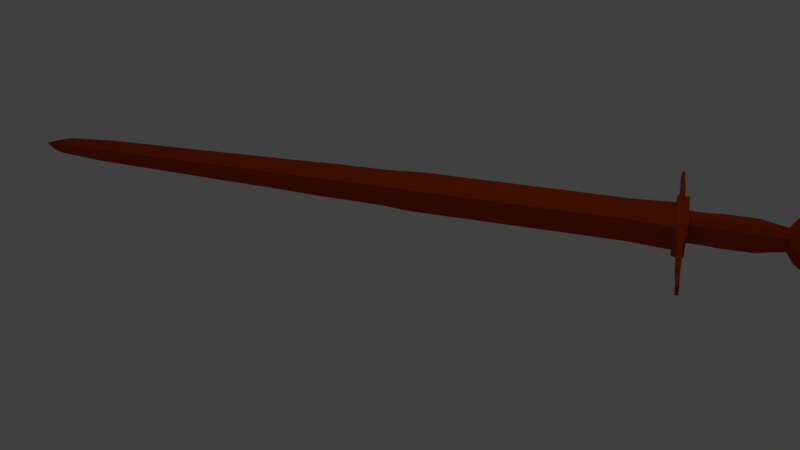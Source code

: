 # Source: Continue.blend  (saved by Blender 2.79.0; exported with 4.5.12 LTS)
import bpy
from mathutils import Matrix  # noqa: F401  (used for matrix-valued properties, if any)

bpy.ops.wm.read_factory_settings(use_empty=True)
scene = bpy.context.scene
scene.name = 'Scene'

# ---- collections
col_collection_1 = bpy.data.collections.new('Collection 1'); scene.collection.children.link(col_collection_1)

# ---- materials (node trees are filled in below, after node groups)
mat_material_001 = bpy.data.materials.new('Material.001')
mat_material_001.alpha_threshold = 0.0
mat_material_001.use_transparent_shadow = False
mat_material_001.preview_render_type = 'FLAT'
mat_material_001.diffuse_color = (0.4735, 0.05286, 0.004391, 1.0)
mat_material_001.roughness = 0.5
mat_material_002 = bpy.data.materials.new('Material.002')
mat_material_002.alpha_threshold = 0.0
mat_material_002.use_transparent_shadow = False
mat_material_002.roughness = 0.5
mat_material_003 = bpy.data.materials.new('Material.003')
mat_material_003.alpha_threshold = 0.0
mat_material_003.use_transparent_shadow = False
mat_material_003.roughness = 0.5

# ---- material node trees

# ---- world
world_world = bpy.data.worlds.new('World'); scene.world = world_world
world_world.color = (0.05088, 0.05088, 0.05088)
world_world.use_sun_shadow = False
world_world.sun_shadow_jitter_overblur = 0.0
world_world.cycles.sampling_method = 'MANUAL'

# ---- cameras
cam_camera = bpy.data.cameras.new('Camera')
cam_camera.clip_end = 100.0
cam_camera.lens = 35.0
cam_camera.sensor_width = 32.0
cam_camera.sensor_height = 18.0
cam_camera.ortho_scale = 7.314
cam_camera.dof.focus_distance = 0.0
cam_camera.dof.aperture_fstop = 128.0

# ---- lights
light_lamp = bpy.data.lights.new('Lamp', 'POINT')
light_lamp.transmission_factor = 0.0
light_lamp.cutoff_distance = 30.0
light_lamp.energy = 100.0
light_lamp.shadow_buffer_clip_start = 1.001
light_lamp.shadow_soft_size = 0.1
light_lamp.shadow_maximum_resolution = 0.006
light_lamp.use_absolute_resolution = True

# ---- meshes
me_cube_001 = bpy.data.meshes.new('Cube.001')
me_cube_001.from_pydata([(-1.0, -1.0, -1.0), (-1.0, -1.0, 1.0), (-1.0, 1.0, -1.0), (-1.0, 1.0, 1.0), (1.0, -1.0, -1.0), (1.0, -1.0, 1.0), (1.0, 1.0, -1.0), (1.0, 1.0, 1.0), (-1.0, 1.0, -1.0), (-1.0, 1.0, 1.0), (1.0, 1.0, -1.0), (1.0, 1.0, 1.0), (-1.0, 1.0, -1.0), (-1.0, 1.0, 1.0), (1.0, 1.0, -1.0), (1.0, 1.0, 1.0), (-1.201, 1.692, -1.0), (-1.201, 1.692, 1.0), (1.201, 1.697, -1.0), (1.201, 1.697, 1.0), (-1.201, 1.692, -1.0), (-1.201, 1.692, 1.0), (1.201, 1.697, -1.0), (1.201, 1.697, 1.0), (-1.0, -2.416, -1.0), (-1.0, -2.416, 1.0), (1.0, -2.416, -1.0), (1.0, -2.416, 1.0), (-0.9397, -2.777, -0.9397), (-0.9397, -2.777, 0.9397), (0.9397, -2.777, -0.9397), (0.9397, -2.777, 0.9397), (0.9178, -2.828, 0.9178), (0.9178, -2.828, -0.9178), (-0.9178, -2.828, 0.9178), (-0.9178, -2.828, -0.9178), (-0.9397, -2.777, -0.9397), (-0.9397, -2.777, 0.9397), (0.9397, -2.777, -0.9397), (0.9397, -2.777, 0.9397), (-0.9178, -2.944, -0.9178), (-0.9178, -2.944, 0.9178), (0.9178, -2.944, -0.9178), (0.9178, -2.944, 0.9178), (0.8956, -3.054, 0.8956), (0.8956, -3.054, -0.8956), (-0.8956, -3.054, 0.8956), (-0.8956, -3.054, -0.8956), (-0.8882, -3.301, -0.8882), (-0.8882, -3.301, 0.8882), (0.8882, -3.301, -0.8882), (0.8882, -3.301, 0.8882), (0.8805, -3.572, 0.8805), (0.8805, -3.572, -0.8805), (-0.8805, -3.572, 0.8805), (-0.8805, -3.572, -0.8805), (-0.8805, -3.928, -0.8805), (-0.8805, -3.928, 0.8805), (0.8805, -3.928, -0.8805), (0.8805, -3.928, 0.8805), (0.8646, -4.112, 0.8646), (0.8646, -4.112, -0.8646), (-0.8646, -4.112, 0.8646), (-0.8646, -4.112, -0.8646), (-0.8435, -4.314, -0.8435), (-0.8435, -4.314, 0.8435), (0.8435, -4.314, -0.8435), (0.8435, -4.314, 0.8435), (-0.8265, -4.514, -0.8265), (-0.8265, -4.514, 0.8265), (0.8265, -4.514, -0.8265), (0.8265, -4.514, 0.8265), (0.7547, -5.713, 0.7547), (0.7547, -5.713, -0.7547), (-0.7547, -5.713, 0.7547), (-0.7547, -5.713, -0.7547), (-0.7893, -5.034, -0.7893), (-0.7893, -5.034, 0.7893), (0.7893, -5.034, -0.7893), (0.7893, -5.034, 0.7893), (-0.7095, -6.419, -0.7095), (-0.7095, -6.419, 0.7095), (0.7095, -6.419, -0.7095), (0.7095, -6.419, 0.7095), (0.5999, -8.411, 0.5999), (0.5999, -8.411, -0.5999), (-0.5999, -8.411, 0.5999), (-0.5999, -8.411, -0.5999), (-0.3857, -9.379, -0.3857), (-0.3857, -9.379, 0.3857), (0.3857, -9.379, -0.3857), (0.3857, -9.379, 0.3857), (0.4389, -9.274, 0.4389), (0.4389, -9.274, -0.4389), (-0.4389, -9.274, 0.4389), (-0.4389, -9.274, -0.4389), (0.2078, -9.572, 0.2078), (0.2078, -9.572, -0.2078), (-0.2078, -9.572, 0.2078), (-0.2078, -9.572, -0.2078), (-0.01158, -9.728, -0.01158), (-0.01158, -9.728, 0.01158), (0.01158, -9.728, -0.01158), (0.01158, -9.728, 0.01158), (-0.01158, -9.728, -0.01158), (-0.01158, -9.728, 0.01158), (0.01158, -9.728, -0.01158), (0.01158, -9.728, 0.01158), (2.842e-14, 1.0, -1.268), (2.842e-14, 1.0, 1.268), (2.842e-14, -1.0, -1.268), (2.842e-14, -1.0, 1.268), (2.842e-14, 1.0, -1.268), (2.842e-14, 1.0, 1.268), (2.842e-14, 1.0, -1.268), (2.842e-14, 1.0, 1.268), (2.384e-07, 1.694, -1.268), (2.384e-07, 1.694, 1.268), (2.384e-07, 1.694, -1.268), (2.384e-07, 1.694, 1.268), (2.842e-14, -2.416, -1.268), (2.842e-14, -2.416, 1.268), (2.842e-14, -2.777, -1.191), (2.842e-14, -2.777, 1.191), (2.842e-14, -2.828, 1.164), (2.842e-14, -2.828, -1.164), (2.842e-14, -2.777, -1.191), (2.842e-14, -2.777, 1.191), (2.842e-14, -2.944, -1.164), (2.842e-14, -2.944, 1.164), (2.842e-14, -3.054, 1.136), (2.842e-14, -3.054, -1.136), (2.842e-14, -3.301, -1.126), (2.842e-14, -3.301, 1.126), (2.842e-14, -3.572, 1.116), (2.842e-14, -3.572, -1.116), (2.842e-14, -3.928, -1.116), (2.842e-14, -3.928, 1.116), (2.842e-14, -4.112, 1.096), (2.842e-14, -4.112, -1.096), (5.96e-08, -4.314, -1.069), (5.96e-08, -4.314, 1.069), (1.192e-07, -4.514, -1.048), (1.192e-07, -4.514, 1.048), (3.576e-07, -5.713, 0.9569), (3.576e-07, -5.713, -0.9569), (3.576e-07, -5.034, -1.001), (3.576e-07, -5.034, 1.001), (5.364e-07, -6.419, -0.8996), (5.364e-07, -6.419, 0.8996), (7.749e-07, -8.411, 0.7606), (7.749e-07, -8.411, -0.7606), (7.451e-07, -9.379, -0.489), (7.451e-07, -9.379, 0.489), (7.153e-07, -9.274, 0.5565), (7.153e-07, -9.274, -0.5565), (8.643e-07, -9.572, 0.2635), (8.643e-07, -9.572, -0.2635), (1.058e-06, -9.728, -0.01468), (1.058e-06, -9.728, 0.01468), (1.058e-06, -9.728, -0.01468), (1.058e-06, -9.728, 0.01468), (-0.6178, 2.357, 0.08803), (-0.621, 2.885, 0.08803), (-0.5273, 2.357, -0.6166), (-0.5305, 2.885, -0.6166), (-0.28, 2.358, -1.132), (-0.2832, 2.886, -1.132), (0.0578, 2.358, -1.321), (0.05459, 2.886, -1.321), (0.3956, 2.358, -1.132), (0.3924, 2.886, -1.132), (0.6429, 2.359, -0.6166), (0.6397, 2.887, -0.6166), (0.7334, 2.359, 0.08803), (0.7302, 2.887, 0.08803), (0.6429, 2.359, 0.7926), (0.6397, 2.887, 0.7926), (0.3956, 2.358, 1.308), (0.3924, 2.886, 1.308), (0.0578, 2.358, 1.497), (0.05459, 2.886, 1.497), (-0.28, 2.358, 1.308), (-0.2832, 2.886, 1.308), (-0.5273, 2.357, 0.7926), (-0.5305, 2.885, 0.7926), (-0.5049, 3.11, 0.08803), (-0.4301, 3.11, -0.4941), (-0.2258, 3.11, -0.9202), (0.05323, 3.111, -1.076), (0.3323, 3.111, -0.9202), (0.5366, 3.111, -0.4941), (0.6114, 3.111, 0.08803), (0.5366, 3.111, 0.6701), (0.3323, 3.111, 1.096), (0.05323, 3.111, 1.252), (-0.2258, 3.11, 1.096), (-0.4301, 3.11, 0.6701), (-0.4299, 3.294, 0.08803), (-0.3653, 3.294, -0.4147), (-0.1889, 3.295, -0.7827), (0.05211, 3.295, -0.9173), (0.2931, 3.295, -0.7827), (0.4695, 3.295, -0.4147), (0.5341, 3.295, 0.08803), (0.4695, 3.295, 0.5907), (0.2931, 3.295, 0.9587), (0.05211, 3.295, 1.093), (-0.1889, 3.295, 0.9587), (-0.3653, 3.294, 0.5907), (-0.4138, 3.313, 0.08803), (-0.3514, 3.313, -0.3977), (-0.1809, 3.313, -0.7533), (0.052, 3.314, -0.8835), (0.2849, 3.314, -0.7533), (0.4554, 3.314, -0.3977), (0.5178, 3.314, 0.08803), (0.4554, 3.314, 0.5738), (0.2849, 3.314, 0.9294), (0.052, 3.314, 1.06), (-0.1809, 3.313, 0.9294), (-0.3514, 3.313, 0.5738), (-0.5169, 3.338, 0.08803), (-0.4407, 3.338, -0.5051), (-0.2325, 3.338, -0.9393), (0.05185, 3.339, -1.098), (0.3362, 3.339, -0.9393), (0.5444, 3.339, -0.5051), (0.6206, 3.339, 0.08803), (0.5444, 3.339, 0.6812), (0.3362, 3.339, 1.115), (0.05185, 3.339, 1.274), (-0.2325, 3.338, 1.115), (-0.4407, 3.338, 0.6812), (-0.8277, 3.423, 0.08803), (-0.71, 3.424, -0.8287), (-0.3882, 3.424, -1.5), (0.05132, 3.424, -1.745), (0.4908, 3.425, -1.5), (0.8126, 3.425, -0.8287), (0.9304, 3.425, 0.08803), (0.8126, 3.425, 1.005), (0.4908, 3.425, 1.676), (0.05132, 3.424, 1.922), (-0.3882, 3.424, 1.676), (-0.71, 3.424, 1.005), (-0.9875, 3.51, 0.08803), (-0.8484, 3.51, -0.9948), (-0.4683, 3.51, -1.787), (0.0508, 3.511, -2.078), (0.5699, 3.511, -1.787), (0.95, 3.512, -0.9948), (1.089, 3.512, 0.08803), (0.95, 3.512, 1.171), (0.5699, 3.511, 1.963), (0.0508, 3.511, 2.254), (-0.4683, 3.51, 1.963), (-0.8484, 3.51, 1.171), (-1.126, 3.613, 0.08803), (-0.9688, 3.613, -1.139), (-0.5381, 3.614, -2.037), (0.05017, 3.614, -2.366), (0.6385, 3.615, -2.037), (1.069, 3.615, -1.139), (1.227, 3.615, 0.08803), (1.069, 3.615, 1.315), (0.6385, 3.615, 2.213), (0.05017, 3.614, 2.542), (-0.5381, 3.614, 2.213), (-0.9688, 3.613, 1.315), (-1.218, 3.701, 0.08803), (-1.048, 3.701, -1.234), (-0.584, 3.701, -2.201), (0.04964, 3.702, -2.555), (0.6832, 3.702, -2.201), (1.147, 3.703, -1.234), (1.317, 3.703, 0.08803), (1.147, 3.703, 1.41), (0.6832, 3.702, 2.377), (0.04964, 3.702, 2.731), (-0.584, 3.701, 2.377), (-1.048, 3.701, 1.41), (-1.239, 3.784, 0.08803), (-1.066, 3.785, -1.255), (-0.595, 3.785, -2.239), (0.04913, 3.786, -2.599), (0.6932, 3.786, -2.239), (1.165, 3.787, -1.255), (1.337, 3.787, 0.08803), (1.165, 3.787, 1.431), (0.6932, 3.786, 2.415), (0.04913, 3.786, 2.775), (-0.595, 3.785, 2.415), (-1.066, 3.785, 1.431), (-1.24, 3.875, 0.08803), (-1.067, 3.875, -1.255), (-0.5955, 3.875, -2.239), (0.04858, 3.876, -2.599), (0.6927, 3.877, -2.239), (1.164, 3.877, -1.255), (1.337, 3.877, 0.08803), (1.164, 3.877, 1.431), (0.6927, 3.877, 2.415), (0.04858, 3.876, 2.775), (-0.5955, 3.875, 2.415), (-1.067, 3.875, 1.431), (-1.211, 3.932, 0.08803), (-1.042, 3.933, -1.225), (-0.5812, 3.933, -2.186), (0.04823, 3.934, -2.538), (0.6777, 3.934, -2.186), (1.138, 3.935, -1.225), (1.307, 3.935, 0.08803), (1.138, 3.935, 1.401), (0.6777, 3.934, 2.362), (0.04823, 3.934, 2.714), (-0.5812, 3.933, 2.362), (-1.042, 3.933, 1.401), (-1.13, 4.016, 0.08803), (-0.972, 4.016, -1.14), (-0.541, 4.017, -2.039), (0.04772, 4.017, -2.368), (0.6364, 4.018, -2.039), (1.067, 4.018, -1.14), (1.225, 4.018, 0.08803), (1.067, 4.018, 1.316), (0.6364, 4.018, 2.215), (0.04772, 4.017, 2.544), (-0.541, 4.017, 2.215), (-0.972, 4.016, 1.316), (-0.9476, 4.118, 0.08803), (-0.8143, 4.119, -0.9493), (-0.4502, 4.119, -1.709), (0.0471, 4.119, -1.987), (0.5444, 4.12, -1.709), (0.9085, 4.12, -0.9493), (1.042, 4.12, 0.08803), (0.9085, 4.12, 1.125), (0.5444, 4.12, 1.885), (0.0471, 4.119, 2.163), (-0.4502, 4.119, 1.885), (-0.8143, 4.119, 1.125), (-0.7156, 4.201, 0.08803), (-0.6134, 4.201, -0.7068), (-0.3345, 4.202, -1.289), (0.0466, 4.202, -1.502), (0.4277, 4.202, -1.289), (0.7066, 4.203, -0.7068), (0.8088, 4.203, 0.08803), (0.7066, 4.203, 0.8829), (0.4277, 4.202, 1.465), (0.0466, 4.202, 1.678), (-0.3345, 4.202, 1.465), (-0.6134, 4.201, 0.8829), (-0.4069, 4.272, 0.08803), (-0.3462, 4.272, -0.3845), (-0.1804, 4.272, -0.7304), (0.04617, 4.273, -0.857), (0.2727, 4.273, -0.7304), (0.4385, 4.273, -0.3845), (0.4992, 4.273, 0.08803), (0.4385, 4.273, 0.5605), (0.2727, 4.273, 0.9064), (0.04617, 4.273, 1.033), (-0.1804, 4.272, 0.9064), (-0.3462, 4.272, 0.5605), (0.02142, 4.287, 0.08803), (0.02472, 4.287, 0.06232), (0.03375, 4.287, 0.04349), (0.04608, 4.288, 0.0366), (0.05841, 4.288, 0.04349), (0.06743, 4.288, 0.06232), (0.07073, 4.288, 0.08803), (0.06743, 4.288, 0.1137), (0.05841, 4.288, 0.1326), (0.04608, 4.288, 0.1395), (0.03375, 4.287, 0.1326), (0.02472, 4.287, 0.1137), (-0.5823, 2.138, 0.08803), (-0.4963, 2.138, -0.5809), (-0.2616, 2.139, -1.071), (0.05914, 2.139, -1.25), (0.3798, 2.139, -1.071), (0.6146, 2.139, -0.5809), (0.7005, 2.14, 0.08803), (0.6146, 2.139, 0.757), (0.3798, 2.139, 1.247), (0.05914, 2.139, 1.426), (-0.2616, 2.139, 1.247), (-0.4963, 2.138, 0.757), (-0.5759, 1.962, 0.08803), (-0.4907, 1.962, -0.5754), (-0.2578, 1.963, -1.061), (0.0602, 1.963, -1.239), (0.3783, 1.963, -1.061), (0.6111, 1.963, -0.5754), (0.6963, 1.964, 0.08803), (0.6111, 1.963, 0.7514), (0.3783, 1.963, 1.237), (0.06021, 1.963, 1.415), (-0.2578, 1.963, 1.237), (-0.4907, 1.962, 0.7514), (-0.5754, 1.874, 0.08803), (-0.4901, 1.874, -0.5754), (-0.2573, 1.874, -1.061), (0.06074, 1.875, -1.239), (0.3788, 1.875, -1.061), (0.6116, 1.875, -0.5754), (0.6968, 1.875, 0.08803), (0.6116, 1.875, 0.7514), (0.3788, 1.875, 1.237), (0.06074, 1.875, 1.415), (-0.2573, 1.874, 1.237), (-0.4901, 1.874, 0.7514), (0.2757, 1.691, -1.435), (0.2757, 1.691, 1.606), (-0.2071, 1.689, -1.435), (-0.2071, 1.689, 1.606), (0.2706, 1.879, -1.435), (0.2706, 1.879, 1.606), (-0.2122, 1.877, -1.435), (-0.2122, 1.877, 1.606), (-1.227, 1.684, -1.435), (-1.227, 1.684, 1.606), (-1.232, 1.873, -1.435), (-1.232, 1.873, 1.606), (-1.457, 1.702, -1.128), (-1.457, 1.702, 1.3), (-1.461, 1.853, -1.128), (-1.461, 1.853, 1.3), (-1.81, 1.718, -0.8491), (-1.81, 1.718, 1.021), (-1.813, 1.834, -0.8491), (-1.813, 1.834, 1.021), (-2.141, 1.734, -0.5644), (-2.141, 1.734, 0.7363), (-2.143, 1.815, -0.5644), (-2.143, 1.815, 0.7363), (-2.704, 1.732, -0.5644), (-2.704, 1.732, 0.7363), (-2.706, 1.813, -0.5644), (-2.706, 1.813, 0.7363), (-3.152, 1.73, -0.5644), (-3.152, 1.73, 0.7363), (-3.154, 1.811, -0.5644), (-3.154, 1.811, 0.7363), (1.272, 1.695, -1.435), (1.272, 1.695, 1.606), (1.267, 1.883, -1.435), (1.267, 1.883, 1.606), (1.478, 1.707, -1.254), (1.478, 1.707, 1.426), (1.474, 1.873, -1.254), (1.474, 1.873, 1.426), (1.933, 1.735, -0.8243), (1.933, 1.735, 0.9962), (1.93, 1.848, -0.8243), (1.93, 1.848, 0.9962), (2.241, 1.759, -0.4679), (2.241, 1.759, 0.6398), (2.239, 1.827, -0.4679), (2.239, 1.827, 0.6398), (2.795, 1.761, -0.4679), (2.795, 1.761, 0.6398), (2.793, 1.83, -0.4679), (2.793, 1.83, 0.6398), (3.312, 1.763, -0.4679), (3.312, 1.763, 0.6398), (3.31, 1.832, -0.4679), (3.31, 1.832, 0.6398), (4.396, 1.779, -0.2871), (4.396, 1.779, 0.459), (4.395, 1.825, -0.2871), (4.395, 1.825, 0.459), (5.246, 1.782, -0.2871), (5.246, 1.782, 0.459), (5.245, 1.829, -0.2871), (5.245, 1.829, 0.459), (-4.397, 1.738, -0.3613), (-4.397, 1.738, 0.5332), (-4.398, 1.793, -0.3613), (-4.398, 1.793, 0.5332), (-5.111, 1.735, -0.3613), (-5.111, 1.735, 0.5332), (-5.113, 1.79, -0.3613), (-5.113, 1.79, 0.5332), (0.6538, -7.433, -0.6538), (6.577e-07, -7.432, -0.8289), (-0.6547, -7.415, -0.6547), (-0.6548, -7.414, 0.6548), (6.578e-07, -7.433, 0.8288), (0.6521, -7.463, 0.6521), (-1.0, -1.0, 1.0), (-1.0, 1.0, 1.0), (-1.0, 1.0, 1.0), (-1.201, 1.692, 1.0), (-1.0, -2.416, 1.0), (-0.9397, -2.777, 0.9397), (-0.9178, -2.828, 0.9178), (-0.9397, -2.777, 0.9397), (-0.9178, -2.944, 0.9178), (-0.8956, -3.054, 0.8956), (-0.8882, -3.301, 0.8882), (-0.8805, -3.572, 0.8805), (-0.8805, -3.928, 0.8805)], [], [(0, 1, 3, 2), (7, 6, 10, 11), (6, 7, 5, 4), (16, 17, 21, 20), (108, 6, 4, 110), (109, 3, 1, 111), (11, 10, 14, 15), (108, 2, 8, 112), (109, 7, 11, 113), (2, 3, 9, 8), (115, 15, 19, 117), (112, 8, 12, 114), (113, 11, 15, 115), (8, 9, 13, 12), (117, 19, 23, 119), (12, 13, 17, 16), (15, 14, 18, 19), (114, 12, 16, 116), (118, 119, 23, 22), (110, 4, 26, 120), (19, 18, 22, 23), (1, 0, 24, 25), (116, 16, 20, 118), (4, 5, 27, 26), (111, 1, 25, 121), (26, 27, 31, 30), (121, 25, 29, 123), (25, 24, 28, 29), (120, 26, 30, 122), (29, 28, 36, 37), (122, 30, 38, 126), (30, 31, 39, 38), (123, 29, 37, 127), (38, 39, 32, 33), (127, 37, 34, 124), (37, 36, 35, 34), (126, 38, 33, 125), (124, 34, 41, 129), (33, 32, 43, 42), (125, 33, 42, 128), (34, 35, 40, 41), (42, 43, 44, 45), (129, 41, 46, 130), (41, 40, 47, 46), (128, 42, 45, 131), (130, 46, 49, 133), (45, 44, 51, 50), (131, 45, 50, 132), (46, 47, 48, 49), (50, 51, 52, 53), (133, 49, 54, 134), (49, 48, 55, 54), (132, 50, 53, 135), (53, 52, 59, 58), (135, 53, 58, 136), (54, 55, 56, 57), (134, 54, 57, 137), (57, 56, 63, 62), (136, 58, 61, 139), (58, 59, 60, 61), (137, 57, 62, 138), (139, 61, 66, 140), (62, 63, 64, 65), (138, 62, 65, 141), (61, 60, 67, 66), (65, 64, 68, 69), (140, 66, 70, 142), (66, 67, 71, 70), (141, 65, 69, 143), (160, 161, 105, 104), (70, 71, 79, 78), (143, 69, 77, 147), (69, 68, 76, 77), (142, 70, 78, 146), (77, 76, 75, 74), (146, 78, 73, 145), (78, 79, 72, 73), (147, 77, 74, 144), (73, 72, 83, 82), (145, 73, 82, 148), (74, 75, 80, 81), (144, 74, 81, 149), (82, 83, 491, 486), (149, 81, 489, 490), (81, 80, 488, 489), (148, 82, 486, 487), (151, 85, 93, 155), (86, 87, 95, 94), (150, 86, 94, 154), (85, 84, 92, 93), (155, 93, 90, 152), (94, 95, 88, 89), (154, 94, 89, 153), (93, 92, 91, 90), (153, 89, 98, 156), (89, 88, 99, 98), (152, 90, 97, 157), (90, 91, 96, 97), (97, 96, 103, 102), (157, 97, 102, 158), (98, 99, 100, 101), (156, 98, 101, 159), (159, 101, 105, 161), (102, 103, 107, 106), (101, 100, 104, 105), (158, 102, 106, 160), (100, 158, 160, 104), (103, 159, 161, 107), (96, 156, 159, 103), (99, 157, 158, 100), (88, 152, 157, 99), (91, 153, 156, 96), (92, 154, 153, 91), (95, 155, 152, 88), (84, 150, 154, 92), (87, 151, 155, 95), (80, 148, 487, 488), (83, 149, 490, 491), (72, 144, 149, 83), (75, 145, 148, 80), (79, 147, 144, 72), (76, 146, 145, 75), (68, 142, 146, 76), (71, 143, 147, 79), (106, 107, 161, 160), (67, 141, 143, 71), (64, 140, 142, 68), (60, 138, 141, 67), (63, 139, 140, 64), (59, 137, 138, 60), (56, 136, 139, 63), (52, 134, 137, 59), (55, 135, 136, 56), (48, 132, 135, 55), (51, 133, 134, 52), (47, 131, 132, 48), (44, 130, 133, 51), (40, 128, 131, 47), (43, 129, 130, 44), (35, 125, 128, 40), (32, 124, 129, 43), (36, 126, 125, 35), (39, 127, 124, 32), (31, 123, 127, 39), (28, 122, 126, 36), (24, 120, 122, 28), (27, 121, 123, 31), (5, 111, 121, 27), (18, 116, 118, 22), (0, 110, 120, 24), (20, 21, 119, 118), (14, 114, 116, 18), (17, 117, 119, 21), (9, 113, 115, 13), (10, 112, 114, 14), (13, 115, 117, 17), (3, 109, 113, 9), (6, 108, 112, 10), (7, 109, 111, 5), (2, 108, 110, 0), (162, 163, 165, 164), (164, 165, 167, 166), (166, 167, 169, 168), (168, 169, 171, 170), (170, 171, 173, 172), (172, 173, 175, 174), (174, 175, 177, 176), (176, 177, 179, 178), (178, 179, 181, 180), (180, 181, 183, 182), (175, 173, 191, 192), (182, 183, 185, 184), (184, 185, 163, 162), (178, 180, 387, 386), (195, 194, 206, 207), (173, 171, 190, 191), (171, 169, 189, 190), (163, 185, 197, 186), (165, 163, 186, 187), (169, 167, 188, 189), (185, 183, 196, 197), (167, 165, 187, 188), (183, 181, 195, 196), (181, 179, 194, 195), (179, 177, 193, 194), (177, 175, 192, 193), (200, 199, 211, 212), (192, 191, 203, 204), (189, 188, 200, 201), (196, 195, 207, 208), (193, 192, 204, 205), (190, 189, 201, 202), (197, 196, 208, 209), (187, 186, 198, 199), (194, 193, 205, 206), (191, 190, 202, 203), (186, 197, 209, 198), (188, 187, 199, 200), (210, 221, 233, 222), (207, 206, 218, 219), (204, 203, 215, 216), (201, 200, 212, 213), (208, 207, 219, 220), (205, 204, 216, 217), (202, 201, 213, 214), (209, 208, 220, 221), (199, 198, 210, 211), (206, 205, 217, 218), (203, 202, 214, 215), (198, 209, 221, 210), (227, 226, 238, 239), (212, 211, 223, 224), (219, 218, 230, 231), (216, 215, 227, 228), (213, 212, 224, 225), (220, 219, 231, 232), (217, 216, 228, 229), (214, 213, 225, 226), (221, 220, 232, 233), (211, 210, 222, 223), (218, 217, 229, 230), (215, 214, 226, 227), (237, 236, 248, 249), (222, 233, 245, 234), (224, 223, 235, 236), (231, 230, 242, 243), (228, 227, 239, 240), (225, 224, 236, 237), (232, 231, 243, 244), (229, 228, 240, 241), (226, 225, 237, 238), (233, 232, 244, 245), (223, 222, 234, 235), (230, 229, 241, 242), (252, 251, 263, 264), (244, 243, 255, 256), (241, 240, 252, 253), (238, 237, 249, 250), (245, 244, 256, 257), (235, 234, 246, 247), (242, 241, 253, 254), (239, 238, 250, 251), (234, 245, 257, 246), (236, 235, 247, 248), (243, 242, 254, 255), (240, 239, 251, 252), (264, 263, 275, 276), (249, 248, 260, 261), (256, 255, 267, 268), (253, 252, 264, 265), (250, 249, 261, 262), (257, 256, 268, 269), (247, 246, 258, 259), (254, 253, 265, 266), (251, 250, 262, 263), (246, 257, 269, 258), (248, 247, 259, 260), (255, 254, 266, 267), (279, 278, 290, 291), (261, 260, 272, 273), (268, 267, 279, 280), (265, 264, 276, 277), (262, 261, 273, 274), (269, 268, 280, 281), (259, 258, 270, 271), (266, 265, 277, 278), (263, 262, 274, 275), (258, 269, 281, 270), (260, 259, 271, 272), (267, 266, 278, 279), (284, 283, 295, 296), (276, 275, 287, 288), (273, 272, 284, 285), (280, 279, 291, 292), (277, 276, 288, 289), (274, 273, 285, 286), (281, 280, 292, 293), (271, 270, 282, 283), (278, 277, 289, 290), (275, 274, 286, 287), (270, 281, 293, 282), (272, 271, 283, 284), (294, 305, 317, 306), (291, 290, 302, 303), (288, 287, 299, 300), (285, 284, 296, 297), (292, 291, 303, 304), (289, 288, 300, 301), (286, 285, 297, 298), (293, 292, 304, 305), (283, 282, 294, 295), (290, 289, 301, 302), (287, 286, 298, 299), (282, 293, 305, 294), (311, 310, 322, 323), (296, 295, 307, 308), (303, 302, 314, 315), (300, 299, 311, 312), (297, 296, 308, 309), (304, 303, 315, 316), (301, 300, 312, 313), (298, 297, 309, 310), (305, 304, 316, 317), (295, 294, 306, 307), (302, 301, 313, 314), (299, 298, 310, 311), (323, 322, 334, 335), (306, 317, 329, 318), (308, 307, 319, 320), (315, 314, 326, 327), (312, 311, 323, 324), (309, 308, 320, 321), (316, 315, 327, 328), (313, 312, 324, 325), (310, 309, 321, 322), (317, 316, 328, 329), (307, 306, 318, 319), (314, 313, 325, 326), (338, 337, 349, 350), (318, 329, 341, 330), (320, 319, 331, 332), (327, 326, 338, 339), (324, 323, 335, 336), (321, 320, 332, 333), (328, 327, 339, 340), (325, 324, 336, 337), (322, 321, 333, 334), (329, 328, 340, 341), (319, 318, 330, 331), (326, 325, 337, 338), (343, 342, 354, 355), (335, 334, 346, 347), (330, 341, 353, 342), (332, 331, 343, 344), (339, 338, 350, 351), (336, 335, 347, 348), (333, 332, 344, 345), (340, 339, 351, 352), (337, 336, 348, 349), (334, 333, 345, 346), (341, 340, 352, 353), (331, 330, 342, 343), (365, 364, 376, 377), (350, 349, 361, 362), (347, 346, 358, 359), (342, 353, 365, 354), (344, 343, 355, 356), (351, 350, 362, 363), (348, 347, 359, 360), (345, 344, 356, 357), (352, 351, 363, 364), (349, 348, 360, 361), (346, 345, 357, 358), (353, 352, 364, 365), (367, 366, 377, 376, 375, 374, 373, 372, 371, 370, 369, 368), (355, 354, 366, 367), (362, 361, 373, 374), (359, 358, 370, 371), (354, 365, 377, 366), (356, 355, 367, 368), (363, 362, 374, 375), (360, 359, 371, 372), (357, 356, 368, 369), (364, 363, 375, 376), (361, 360, 372, 373), (358, 357, 369, 370), (381, 382, 394, 393), (176, 178, 386, 385), (174, 176, 385, 384), (172, 174, 384, 383), (170, 172, 383, 382), (168, 170, 382, 381), (184, 162, 378, 389), (162, 164, 379, 378), (166, 168, 381, 380), (182, 184, 389, 388), (164, 166, 380, 379), (180, 182, 388, 387), (396, 397, 409, 408), (388, 389, 401, 400), (378, 379, 391, 390), (385, 386, 398, 397), (382, 383, 395, 394), (389, 378, 390, 401), (379, 380, 392, 391), (386, 387, 399, 398), (383, 384, 396, 395), (380, 381, 393, 392), (387, 388, 400, 399), (384, 385, 397, 396), (402, 403, 404, 405, 406, 407, 408, 409, 410, 411, 412, 413), (393, 394, 406, 405), (400, 401, 413, 412), (390, 391, 403, 402), (397, 398, 410, 409), (394, 395, 407, 406), (401, 390, 402, 413), (391, 392, 404, 403), (398, 399, 411, 410), (395, 396, 408, 407), (392, 393, 405, 404), (399, 400, 412, 411), (414, 415, 417, 416), (417, 421, 425, 423), (420, 421, 419, 418), (418, 419, 449, 448), (416, 420, 418, 414), (421, 417, 415, 419), (423, 425, 429, 427), (416, 417, 423, 422), (421, 420, 424, 425), (420, 416, 422, 424), (426, 427, 431, 430), (422, 423, 427, 426), (425, 424, 428, 429), (424, 422, 426, 428), (433, 432, 436, 437), (429, 428, 432, 433), (428, 426, 430, 432), (427, 429, 433, 431), (435, 437, 441, 439), (432, 430, 434, 436), (431, 433, 437, 435), (430, 431, 435, 434), (441, 440, 444, 445), (434, 435, 439, 438), (437, 436, 440, 441), (436, 434, 438, 440), (444, 442, 478, 480), (440, 438, 442, 444), (439, 441, 445, 443), (438, 439, 443, 442), (446, 448, 452, 450), (415, 414, 446, 447), (414, 418, 448, 446), (419, 415, 447, 449), (453, 451, 455, 457), (447, 446, 450, 451), (449, 447, 451, 453), (448, 449, 453, 452), (454, 456, 460, 458), (452, 453, 457, 456), (450, 452, 456, 454), (451, 450, 454, 455), (458, 460, 464, 462), (455, 454, 458, 459), (457, 455, 459, 461), (456, 457, 461, 460), (465, 463, 467, 469), (459, 458, 462, 463), (461, 459, 463, 465), (460, 461, 465, 464), (466, 468, 472, 470), (464, 465, 469, 468), (462, 464, 468, 466), (463, 462, 466, 467), (471, 470, 474, 475), (467, 466, 470, 471), (469, 467, 471, 473), (468, 469, 473, 472), (476, 477, 475, 474), (473, 471, 475, 477), (472, 473, 477, 476), (470, 472, 476, 474), (479, 481, 485, 483), (443, 445, 481, 479), (442, 443, 479, 478), (445, 444, 480, 481), (482, 483, 485, 484), (478, 479, 483, 482), (481, 480, 484, 485), (480, 478, 482, 484), (487, 486, 85, 151), (486, 491, 84, 85), (488, 487, 151, 87), (490, 489, 86, 150), (491, 490, 150, 84), (489, 488, 87, 86), (37, 34, 498, 499), (13, 17, 495, 494), (25, 1, 492, 496), (57, 54, 503, 504), (46, 49, 502, 501), (49, 54, 503, 502), (34, 41, 500, 498), (41, 46, 501, 500), (25, 29, 497, 496), (1, 3, 493, 492)])
_uv = me_cube_001.uv_layers.new(name='UVMap')
_uv.uv.foreach_set('vector', [0.2355, 0.6853, 0.0001165, 0.6853, 0.0001165, 0.3322, 0.2355, 0.3322, 0.4322, 0.6799, 0.4412, 0.3264, 0.4451, 0.3241, 0.436, 0.6825, 0.8945, 0.257, 0.8945, 0.5092, 0.7267, 0.5077, 0.7302, 0.259, 0.0, 0.0, 1.0, 0.0, 1.0, 1.0, 0.0, 1.0, 0.893, 0.1283, 0.8945, 0.257, 0.7302, 0.259, 0.7286, 0.1328, 0.5262, 0.6272, 0.5262, 0.8432, 0.2482, 0.8429, 0.2489, 0.6269, 0.436, 0.6825, 0.4451, 0.3241, 0.4488, 0.3218, 0.4398, 0.6851, 0.2977, 0.2301, 0.1453, 0.3229, 0.1415, 0.3204, 0.2977, 0.2259, 0.2807, 0.7714, 0.4322, 0.6799, 0.436, 0.6825, 0.2807, 0.7756, 0.1453, 0.3229, 0.1379, 0.6757, 0.1341, 0.678, 0.1415, 0.3204, 0.6964, 0.4122, 0.8396, 0.4117, 0.8668, 0.5566, 0.6966, 0.5563, 0.2977, 0.2259, 0.1415, 0.3204, 0.1376, 0.3178, 0.2977, 0.2216, 0.2807, 0.7756, 0.436, 0.6825, 0.4398, 0.6851, 0.2807, 0.7798, 0.1415, 0.3204, 0.1341, 0.678, 0.1304, 0.6803, 0.1376, 0.3178, 0.0, 0.0, 1.0, 0.0, 1.0, 1.0, 0.0, 1.0, 0.3205, 0.3322, 0.3205, 0.6853, 0.2358, 0.6853, 0.2358, 0.3322, 0.9404, 0.537, 0.9404, 0.2912, 0.9999, 0.2912, 0.9999, 0.537, 0.9176, 0.1687, 0.8948, 0.04615, 0.9452, 0.0001174, 0.9724, 0.1457, 0.0, 0.0, 1.0, 0.0, 1.0, 1.0, 0.0, 1.0, 0.7286, 0.1328, 0.7302, 0.259, 0.6186, 0.2605, 0.6152, 0.139, 0.0, 0.0, 1.0, 0.0, 1.0, 1.0, 0.0, 1.0, 0.0001165, 0.6853, 0.2355, 0.6853, 0.2355, 0.9352, 0.0001165, 0.9352, 0.0, 0.0, 1.0, 0.0, 1.0, 1.0, 0.0, 1.0, 0.7302, 0.259, 0.7267, 0.5077, 0.6064, 0.4999, 0.6186, 0.2605, 0.2489, 0.6269, 0.2482, 0.8429, 0.05138, 0.8395, 0.05544, 0.6272, 0.6186, 0.2605, 0.6064, 0.4999, 0.5771, 0.4891, 0.5887, 0.2606, 0.05544, 0.6272, 0.05138, 0.8395, 0.000134, 0.8281, 0.005028, 0.6269, 0.0001165, 0.9352, 0.2355, 0.9352, 0.2284, 0.9999, 0.007214, 0.9999, 0.6152, 0.139, 0.6186, 0.2605, 0.5887, 0.2606, 0.5856, 0.1416, 0.0, 0.0, 1.0, 0.0, 1.0, 1.0, 0.0, 1.0, 0.0, 0.0, 1.0, 0.0, 1.0, 1.0, 0.0, 1.0, 0.0, 0.0, 1.0, 0.0, 1.0, 1.0, 0.0, 1.0, 0.0, 0.0, 1.0, 0.0, 1.0, 1.0, 0.0, 1.0, 0.5768, 0.2474, 0.5649, 0.4958, 0.5606, 0.4927, 0.5718, 0.2482, 0.9999, 0.2057, 0.9941, 0.4115, 0.9861, 0.4077, 0.9918, 0.2057, 0.7685, 0.0001165, 0.7685, 0.3319, 0.762, 0.3281, 0.762, 0.003991, 0.5647, 0.1197, 0.5768, 0.2474, 0.5718, 0.2482, 0.5601, 0.1209, 0.9918, 0.2057, 0.9861, 0.4077, 0.9694, 0.4066, 0.9751, 0.2057, 0.5718, 0.2482, 0.5606, 0.4927, 0.5498, 0.4916, 0.5611, 0.2487, 0.5601, 0.1209, 0.5718, 0.2482, 0.5611, 0.2487, 0.5505, 0.1232, 0.762, 0.003991, 0.762, 0.3281, 0.7483, 0.3281, 0.7483, 0.003991, 0.5611, 0.2487, 0.5498, 0.4916, 0.5405, 0.4878, 0.5508, 0.2496, 0.9751, 0.2057, 0.9694, 0.4066, 0.9533, 0.4022, 0.9591, 0.2056, 0.7483, 0.003991, 0.7483, 0.3281, 0.7351, 0.3241, 0.7351, 0.007899, 0.5505, 0.1232, 0.5611, 0.2487, 0.5508, 0.2496, 0.5411, 0.1254, 0.9591, 0.2056, 0.9533, 0.4022, 0.9194, 0.3991, 0.9237, 0.2055, 0.5508, 0.2496, 0.5405, 0.4878, 0.5193, 0.4847, 0.5286, 0.251, 0.5411, 0.1254, 0.5508, 0.2496, 0.5286, 0.251, 0.5198, 0.1299, 0.7351, 0.007899, 0.7351, 0.3241, 0.706, 0.3228, 0.706, 0.00921, 0.5286, 0.251, 0.5193, 0.4847, 0.4963, 0.4815, 0.5047, 0.2523, 0.9237, 0.2055, 0.9194, 0.3991, 0.8819, 0.3962, 0.8854, 0.2053, 0.706, 0.00921, 0.706, 0.3228, 0.6742, 0.3215, 0.6742, 0.01057, 0.5198, 0.1299, 0.5286, 0.251, 0.5047, 0.2523, 0.4969, 0.1344, 0.5047, 0.2523, 0.4963, 0.4815, 0.4653, 0.4786, 0.4738, 0.2538, 0.4969, 0.1344, 0.5047, 0.2523, 0.4738, 0.2538, 0.467, 0.1398, 0.6742, 0.01057, 0.6742, 0.3215, 0.6322, 0.3215, 0.6322, 0.01057, 0.8854, 0.2053, 0.8819, 0.3962, 0.8321, 0.3942, 0.8358, 0.2051, 0.6322, 0.01057, 0.6322, 0.3215, 0.6105, 0.3187, 0.6105, 0.01337, 0.467, 0.1398, 0.4738, 0.2538, 0.4581, 0.2545, 0.4516, 0.1424, 0.4738, 0.2538, 0.4653, 0.4786, 0.4496, 0.4751, 0.4581, 0.2545, 0.8358, 0.2051, 0.8321, 0.3942, 0.8063, 0.3906, 0.8102, 0.2049, 0.4516, 0.1424, 0.4581, 0.2545, 0.4408, 0.2553, 0.4347, 0.1452, 0.6105, 0.01337, 0.6105, 0.3187, 0.5866, 0.3149, 0.5866, 0.0171, 0.8102, 0.2049, 0.8063, 0.3906, 0.7782, 0.3862, 0.782, 0.2047, 0.4581, 0.2545, 0.4496, 0.4751, 0.4326, 0.4708, 0.4408, 0.2553, 0.5866, 0.0171, 0.5866, 0.3149, 0.563, 0.3119, 0.563, 0.02011, 0.4347, 0.1452, 0.4408, 0.2553, 0.4237, 0.256, 0.418, 0.148, 0.4408, 0.2553, 0.4326, 0.4708, 0.4157, 0.4671, 0.4237, 0.256, 0.782, 0.2047, 0.7782, 0.3862, 0.7505, 0.3824, 0.7542, 0.2045, 0.08508, 0.1074, 0.08526, 0.1081, 0.085, 0.1081, 0.0849, 0.1076, 0.4237, 0.256, 0.4157, 0.4671, 0.372, 0.4585, 0.3793, 0.2577, 0.7542, 0.2045, 0.7505, 0.3824, 0.6785, 0.3737, 0.6817, 0.204, 0.563, 0.02011, 0.563, 0.3119, 0.5016, 0.3054, 0.5016, 0.02667, 0.418, 0.148, 0.4237, 0.256, 0.3793, 0.2577, 0.3744, 0.1546, 0.5016, 0.02667, 0.5016, 0.3054, 0.4216, 0.2993, 0.4216, 0.03278, 0.3744, 0.1546, 0.3793, 0.2577, 0.3222, 0.2594, 0.3178, 0.1624, 0.3793, 0.2577, 0.372, 0.4585, 0.3149, 0.4493, 0.3222, 0.2594, 0.6817, 0.204, 0.6785, 0.3737, 0.5848, 0.365, 0.5874, 0.2033, 0.3222, 0.2594, 0.3149, 0.4493, 0.2559, 0.4383, 0.2634, 0.2606, 0.3178, 0.1624, 0.3222, 0.2594, 0.2634, 0.2606, 0.2597, 0.1702, 0.4216, 0.03278, 0.4216, 0.2993, 0.3383, 0.2913, 0.3383, 0.04075, 0.5874, 0.2033, 0.5848, 0.365, 0.4871, 0.3547, 0.4896, 0.2026, 0.2634, 0.2606, 0.2559, 0.4383, 0.1687, 0.421, 0.1817, 0.2617, 0.4896, 0.2026, 0.4871, 0.3547, 0.3498, 0.3417, 0.3495, 0.202, 0.3383, 0.04075, 0.3383, 0.2913, 0.2208, 0.2816, 0.221, 0.05042, 0.2597, 0.1702, 0.2634, 0.2606, 0.1817, 0.2617, 0.1779, 0.1814, 0.1039, 0.1959, 0.1098, 0.262, 0.05307, 0.2615, 0.04531, 0.2199, 0.1035, 0.06011, 0.1035, 0.2719, 0.0001165, 0.2435, 0.0001165, 0.08853, 0.2162, 0.2011, 0.2127, 0.328, 0.09137, 0.2937, 0.09862, 0.2012, 0.1098, 0.262, 0.09003, 0.3968, 0.02585, 0.3438, 0.05307, 0.2615, 0.04531, 0.2199, 0.05307, 0.2615, 0.04472, 0.2611, 0.03744, 0.2249, 0.1004, 0.2308, 0.004808, 0.3478, 0.0001328, 0.3215, 0.08409, 0.2186, 0.09862, 0.2012, 0.09137, 0.2937, 0.07457, 0.2825, 0.08193, 0.2012, 0.05307, 0.2615, 0.02585, 0.3438, 0.01976, 0.3324, 0.04472, 0.2611, 0.08193, 0.2012, 0.07457, 0.2825, 0.03611, 0.2459, 0.04203, 0.2012, 0.3208, 0.4684, 0.3208, 0.3322, 0.3516, 0.3636, 0.3516, 0.4369, 0.03744, 0.2249, 0.04472, 0.2611, 0.02463, 0.2607, 0.01932, 0.2397, 0.04472, 0.2611, 0.01976, 0.3324, 0.008808, 0.2995, 0.02463, 0.2607, 0.02463, 0.2607, 0.008808, 0.2995, 0.0001174, 0.2629, 0.001123, 0.2605, 0.01932, 0.2397, 0.02463, 0.2607, 0.001123, 0.2605, 0.0007871, 0.2592, 0.3516, 0.4369, 0.3516, 0.3636, 0.3811, 0.3982, 0.3811, 0.4023, 0.04203, 0.2012, 0.03611, 0.2459, 0.000134, 0.2037, 0.0005077, 0.2012, 0.08526, 0.1081, 0.085, 0.1081, 0.085, 0.1081, 0.08526, 0.1081, 0.08534, 0.1074, 0.08545, 0.1079, 0.08544, 0.1079, 0.08534, 0.1074, 0.085, 0.1081, 0.08489, 0.1076, 0.0849, 0.1076, 0.085, 0.1081, 0.08508, 0.1074, 0.08534, 0.1074, 0.08534, 0.1074, 0.08508, 0.1074, 0.08489, 0.1076, 0.08508, 0.1074, 0.08508, 0.1074, 0.0849, 0.1076, 0.08545, 0.1079, 0.08526, 0.1081, 0.08526, 0.1081, 0.08544, 0.1079, 0.03611, 0.1565, 0.04203, 0.2012, 0.0005077, 0.2012, 0.0001342, 0.1987, 0.008074, 0.2209, 0.01932, 0.2397, 0.0007871, 0.2592, 0.0001174, 0.2583, 0.02195, 0.1868, 0.03744, 0.2249, 0.01932, 0.2397, 0.008074, 0.2209, 0.07456, 0.1199, 0.08193, 0.2012, 0.04203, 0.2012, 0.03611, 0.1565, 0.09136, 0.1087, 0.09862, 0.2012, 0.08193, 0.2012, 0.07456, 0.1199, 0.02906, 0.1754, 0.04531, 0.2199, 0.03744, 0.2249, 0.02195, 0.1868, 0.2126, 0.07454, 0.2162, 0.2011, 0.09862, 0.2012, 0.09136, 0.1087, 0.09237, 0.1272, 0.1039, 0.1959, 0.04531, 0.2199, 0.02906, 0.1754, 0.2526, 0.08038, 0.2597, 0.1702, 0.1779, 0.1814, 0.1714, 0.1007, 0.4881, 0.05036, 0.4896, 0.2026, 0.3495, 0.202, 0.3437, 0.06206, 0.5859, 0.04156, 0.5874, 0.2033, 0.4896, 0.2026, 0.4881, 0.05036, 0.3105, 0.06634, 0.3178, 0.1624, 0.2597, 0.1702, 0.2526, 0.08038, 0.6797, 0.0343, 0.6817, 0.204, 0.5874, 0.2033, 0.5859, 0.04156, 0.3661, 0.05358, 0.3744, 0.1546, 0.3178, 0.1624, 0.3105, 0.06634, 0.4085, 0.04225, 0.418, 0.148, 0.3744, 0.1546, 0.3661, 0.05358, 0.7517, 0.02673, 0.7542, 0.2045, 0.6817, 0.204, 0.6797, 0.0343, 0.08534, 0.1074, 0.08544, 0.1079, 0.08526, 0.1081, 0.08508, 0.1074, 0.7794, 0.02335, 0.782, 0.2047, 0.7542, 0.2045, 0.7517, 0.02673, 0.4248, 0.03745, 0.4347, 0.1452, 0.418, 0.148, 0.4085, 0.04225, 0.8075, 0.01933, 0.8102, 0.2049, 0.782, 0.2047, 0.7794, 0.02335, 0.4413, 0.0322, 0.4516, 0.1424, 0.4347, 0.1452, 0.4248, 0.03745, 0.8333, 0.01621, 0.8358, 0.2051, 0.8102, 0.2049, 0.8075, 0.01933, 0.4565, 0.02768, 0.467, 0.1398, 0.4516, 0.1424, 0.4413, 0.0322, 0.8826, 0.01467, 0.8854, 0.2053, 0.8358, 0.2051, 0.8333, 0.01621, 0.4854, 0.0216, 0.4969, 0.1344, 0.467, 0.1398, 0.4565, 0.02768, 0.5073, 0.01588, 0.5198, 0.1299, 0.4969, 0.1344, 0.4854, 0.0216, 0.92, 0.01206, 0.9237, 0.2055, 0.8854, 0.2053, 0.8826, 0.01467, 0.5271, 0.0103, 0.5411, 0.1254, 0.5198, 0.1299, 0.5073, 0.01588, 0.954, 0.00922, 0.9591, 0.2056, 0.9237, 0.2055, 0.92, 0.01206, 0.5363, 0.005831, 0.5505, 0.1232, 0.5411, 0.1254, 0.5271, 0.0103, 0.97, 0.004926, 0.9751, 0.2057, 0.9591, 0.2056, 0.954, 0.00922, 0.5454, 0.003335, 0.5601, 0.1209, 0.5505, 0.1232, 0.5363, 0.005831, 0.9858, 0.00395, 0.9918, 0.2057, 0.9751, 0.2057, 0.97, 0.004926, 0.5499, 0.0001174, 0.5647, 0.1197, 0.5601, 0.1209, 0.5454, 0.003335, 0.9938, 0.000134, 0.9999, 0.2057, 0.9918, 0.2057, 0.9858, 0.00395, 0.0, 0.0, 1.0, 0.0, 1.0, 1.0, 0.0, 1.0, 0.0, 0.0, 1.0, 0.0, 1.0, 1.0, 0.0, 1.0, 0.6097, 0.01362, 0.6152, 0.139, 0.5856, 0.1416, 0.5794, 0.02219, 0.05277, 0.4143, 0.05544, 0.6272, 0.005028, 0.6269, 0.00133, 0.425, 0.2484, 0.4123, 0.2489, 0.6269, 0.05544, 0.6272, 0.05277, 0.4143, 0.0, 0.0, 1.0, 0.0, 1.0, 1.0, 0.0, 1.0, 0.7259, 0.005946, 0.7286, 0.1328, 0.6152, 0.139, 0.6097, 0.01362, 0.0, 0.0, 1.0, 0.0, 1.0, 1.0, 0.0, 1.0, 0.9404, 0.2912, 0.9176, 0.1687, 0.9724, 0.1457, 0.9999, 0.2912, 0.0, 0.0, 1.0, 0.0, 1.0, 1.0, 0.0, 1.0, 0.1341, 0.678, 0.2807, 0.7756, 0.2807, 0.7798, 0.1304, 0.6803, 0.4451, 0.3241, 0.2977, 0.2259, 0.2977, 0.2216, 0.4488, 0.3218, 0.5532, 0.4127, 0.6964, 0.4122, 0.6966, 0.5563, 0.5265, 0.5566, 0.1379, 0.6757, 0.2807, 0.7714, 0.2807, 0.7756, 0.1341, 0.678, 0.4412, 0.3264, 0.2977, 0.2301, 0.2977, 0.2259, 0.4451, 0.3241, 0.526, 0.4117, 0.5262, 0.6272, 0.2489, 0.6269, 0.2484, 0.4123, 0.891, 0.0001174, 0.893, 0.1283, 0.7286, 0.1328, 0.7259, 0.005946, 0.4722, 0.5994, 0.3849, 0.5514, 0.3947, 0.4281, 0.4778, 0.3967, 0.4778, 0.3967, 0.3947, 0.4281, 0.3723, 0.3428, 0.424, 0.2605, 0.424, 0.2605, 0.3723, 0.3428, 0.3452, 0.3071, 0.366, 0.211, 0.366, 0.211, 0.3452, 0.3071, 0.308, 0.3018, 0.3017, 0.191, 0.3017, 0.191, 0.308, 0.3018, 0.2501, 0.3427, 0.1991, 0.2391, 0.1991, 0.2391, 0.2501, 0.3427, 0.1999, 0.451, 0.1179, 0.4087, 0.1179, 0.4087, 0.1999, 0.451, 0.1945, 0.5816, 0.1161, 0.6122, 0.1161, 0.6122, 0.1945, 0.5816, 0.2208, 0.6669, 0.1695, 0.7433, 0.1695, 0.7433, 0.2208, 0.6669, 0.2509, 0.6985, 0.2254, 0.7902, 0.2254, 0.7902, 0.2509, 0.6985, 0.2864, 0.6979, 0.2899, 0.8094, 0.1999, 0.451, 0.2501, 0.3427, 0.2635, 0.387, 0.2302, 0.467, 0.2899, 0.8094, 0.2864, 0.6979, 0.3397, 0.6551, 0.3891, 0.759, 0.3891, 0.759, 0.3397, 0.6551, 0.3849, 0.5514, 0.4722, 0.5994, 0.1695, 0.7433, 0.2254, 0.7902, 0.2078, 0.8623, 0.132, 0.789, 0.2598, 0.6567, 0.2371, 0.6275, 0.2508, 0.603, 0.2662, 0.6279, 0.2501, 0.3427, 0.308, 0.3018, 0.3034, 0.3482, 0.2635, 0.387, 0.308, 0.3018, 0.3452, 0.3071, 0.3336, 0.3482, 0.3034, 0.3482, 0.3849, 0.5514, 0.3397, 0.6551, 0.3262, 0.6136, 0.3572, 0.5363, 0.3947, 0.4281, 0.3849, 0.5514, 0.3572, 0.5363, 0.3664, 0.447, 0.3452, 0.3071, 0.3723, 0.3428, 0.3548, 0.3798, 0.3336, 0.3482, 0.3397, 0.6551, 0.2864, 0.6979, 0.2891, 0.6534, 0.3262, 0.6136, 0.3723, 0.3428, 0.3947, 0.4281, 0.3664, 0.447, 0.3548, 0.3798, 0.2864, 0.6979, 0.2509, 0.6985, 0.2598, 0.6567, 0.2891, 0.6534, 0.2509, 0.6985, 0.2208, 0.6669, 0.2371, 0.6275, 0.2598, 0.6567, 0.2208, 0.6669, 0.1945, 0.5816, 0.2229, 0.5602, 0.2371, 0.6275, 0.1945, 0.5816, 0.1999, 0.451, 0.2302, 0.467, 0.2229, 0.5602, 0.3404, 0.4029, 0.3462, 0.4563, 0.3438, 0.4577, 0.3384, 0.4063, 0.2302, 0.467, 0.2635, 0.387, 0.275, 0.415, 0.2507, 0.4779, 0.3336, 0.3482, 0.3548, 0.3798, 0.3404, 0.4029, 0.3259, 0.3767, 0.2891, 0.6534, 0.2598, 0.6567, 0.2662, 0.6279, 0.2881, 0.6225, 0.2229, 0.5602, 0.2302, 0.467, 0.2507, 0.4779, 0.2434, 0.5494, 0.3034, 0.3482, 0.3336, 0.3482, 0.3259, 0.3767, 0.3034, 0.3802, 0.3262, 0.6136, 0.2891, 0.6534, 0.2881, 0.6225, 0.3147, 0.5873, 0.3664, 0.447, 0.3572, 0.5363, 0.3378, 0.5258, 0.3462, 0.4563, 0.2371, 0.6275, 0.2229, 0.5602, 0.2434, 0.5494, 0.2508, 0.603, 0.2635, 0.387, 0.3034, 0.3482, 0.3034, 0.3802, 0.275, 0.415, 0.3572, 0.5363, 0.3262, 0.6136, 0.3147, 0.5873, 0.3378, 0.5258, 0.3548, 0.3798, 0.3664, 0.447, 0.3462, 0.4563, 0.3404, 0.4029, 0.4326, 0.2366, 0.4677, 0.4765, 0.4424, 0.5159, 0.4118, 0.2642, 0.2662, 0.6279, 0.2508, 0.603, 0.2527, 0.5993, 0.2672, 0.6233, 0.2507, 0.4779, 0.275, 0.415, 0.2762, 0.4187, 0.2531, 0.4792, 0.3259, 0.3767, 0.3404, 0.4029, 0.3384, 0.4063, 0.3247, 0.3813, 0.2881, 0.6225, 0.2662, 0.6279, 0.2672, 0.6233, 0.288, 0.6181, 0.2434, 0.5494, 0.2507, 0.4779, 0.2531, 0.4792, 0.2459, 0.5476, 0.3034, 0.3802, 0.3259, 0.3767, 0.3247, 0.3813, 0.3032, 0.385, 0.3147, 0.5873, 0.2881, 0.6225, 0.288, 0.6181, 0.3134, 0.584, 0.3462, 0.4563, 0.3378, 0.5258, 0.3356, 0.5247, 0.3438, 0.4577, 0.2508, 0.603, 0.2434, 0.5494, 0.2459, 0.5476, 0.2527, 0.5993, 0.275, 0.415, 0.3034, 0.3802, 0.3032, 0.385, 0.2762, 0.4187, 0.3378, 0.5258, 0.3147, 0.5873, 0.3134, 0.584, 0.3356, 0.5247, 0.02497, 0.4873, 0.06132, 0.262, 0.1366, 0.3379, 0.09396, 0.4417, 0.2177, 6.838e-05, 0.3358, 0.07851, 0.3078, 0.1098, 0.1889, 0.09088, 0.3973, 0.9999, 0.2471, 0.9999, 0.2763, 0.9106, 0.3444, 0.8384, 0.03492, 0.7638, 6.838e-05, 0.5266, 0.02497, 0.4873, 0.05545, 0.7365, 0.06731, 0.004297, 0.2177, 6.838e-05, 0.1889, 0.09088, 0.1211, 0.1647, 0.4578, 0.7245, 0.3973, 0.9999, 0.3444, 0.8384, 0.4048, 0.7422, 0.1306, 0.9203, 0.03492, 0.7638, 0.05545, 0.7365, 0.1583, 0.8898, 0.008823, 0.2809, 0.06731, 0.004297, 0.1211, 0.1647, 0.06132, 0.262, 0.4677, 0.4765, 0.4578, 0.7245, 0.4048, 0.7422, 0.4424, 0.5159, 0.3358, 0.07851, 0.4326, 0.2366, 0.4118, 0.2642, 0.3078, 0.1098, 0.2471, 0.9999, 0.1306, 0.9203, 0.1583, 0.8898, 0.2763, 0.9106, 6.838e-05, 0.5266, 0.008823, 0.2809, 0.06132, 0.262, 0.02497, 0.4873, 0.1648, 0.2954, 0.1953, 0.2596, 0.1936, 0.2938, 0.173, 0.32, 0.4118, 0.2642, 0.4424, 0.5159, 0.3726, 0.561, 0.3627, 0.3293, 0.1889, 0.09088, 0.3078, 0.1098, 0.2598, 0.2207, 0.1953, 0.2596, 0.3444, 0.8384, 0.2763, 0.9106, 0.2706, 0.7424, 0.3012, 0.707, 0.05545, 0.7365, 0.02497, 0.4873, 0.09396, 0.4417, 0.104, 0.6722, 0.1211, 0.1647, 0.1889, 0.09088, 0.1953, 0.2596, 0.1648, 0.2954, 0.4048, 0.7422, 0.3444, 0.8384, 0.3012, 0.707, 0.3296, 0.6648, 0.1583, 0.8898, 0.05545, 0.7365, 0.104, 0.6722, 0.2062, 0.7805, 0.06132, 0.262, 0.1211, 0.1647, 0.1648, 0.2954, 0.1366, 0.3379, 0.4424, 0.5159, 0.4048, 0.7422, 0.3296, 0.6648, 0.3726, 0.561, 0.3078, 0.1098, 0.4118, 0.2642, 0.3627, 0.3293, 0.2598, 0.2207, 0.2763, 0.9106, 0.1583, 0.8898, 0.2062, 0.7805, 0.2706, 0.7424, 0.1238, 0.6459, 0.1175, 0.4335, 0.1341, 0.4289, 0.1398, 0.6248, 0.3296, 0.6648, 0.3012, 0.707, 0.2931, 0.6823, 0.3131, 0.6546, 0.2062, 0.7805, 0.104, 0.6722, 0.1238, 0.6459, 0.2192, 0.7402, 0.1366, 0.3379, 0.1648, 0.2954, 0.173, 0.32, 0.153, 0.3479, 0.3726, 0.561, 0.3296, 0.6648, 0.3131, 0.6546, 0.3488, 0.569, 0.2598, 0.2207, 0.3627, 0.3293, 0.3426, 0.3558, 0.2469, 0.2614, 0.2706, 0.7424, 0.2062, 0.7805, 0.2192, 0.7402, 0.2724, 0.7082, 0.09396, 0.4417, 0.1366, 0.3379, 0.153, 0.3479, 0.1175, 0.4335, 0.3627, 0.3293, 0.3726, 0.561, 0.3488, 0.569, 0.3426, 0.3558, 0.1953, 0.2596, 0.2598, 0.2207, 0.2469, 0.2614, 0.1936, 0.2938, 0.3012, 0.707, 0.2706, 0.7424, 0.2724, 0.7082, 0.2931, 0.6823, 0.104, 0.6722, 0.09396, 0.4417, 0.1175, 0.4335, 0.1238, 0.6459, 0.1398, 0.6248, 0.1341, 0.4289, 0.1435, 0.426, 0.1495, 0.6118, 0.173, 0.32, 0.1936, 0.2938, 0.1927, 0.3146, 0.1775, 0.3334, 0.3131, 0.6546, 0.2931, 0.6823, 0.2886, 0.6688, 0.3032, 0.6481, 0.2192, 0.7402, 0.1238, 0.6459, 0.1398, 0.6248, 0.2277, 0.7115, 0.153, 0.3479, 0.173, 0.32, 0.1775, 0.3334, 0.163, 0.3542, 0.3488, 0.569, 0.3131, 0.6546, 0.3032, 0.6481, 0.3322, 0.5734, 0.2469, 0.2614, 0.3426, 0.3558, 0.3266, 0.3771, 0.2384, 0.2904, 0.2724, 0.7082, 0.2192, 0.7402, 0.2277, 0.7115, 0.2734, 0.6874, 0.1175, 0.4335, 0.153, 0.3479, 0.163, 0.3542, 0.1341, 0.4289, 0.3426, 0.3558, 0.3488, 0.569, 0.3322, 0.5734, 0.3266, 0.3771, 0.1936, 0.2938, 0.2469, 0.2614, 0.2384, 0.2904, 0.1927, 0.3146, 0.2931, 0.6823, 0.2724, 0.7082, 0.2734, 0.6874, 0.2886, 0.6688, 0.2864, 0.6621, 0.274, 0.6764, 0.2737, 0.6719, 0.2855, 0.6593, 0.1775, 0.3334, 0.1927, 0.3146, 0.1921, 0.3256, 0.1797, 0.34, 0.3032, 0.6481, 0.2886, 0.6688, 0.2864, 0.6621, 0.2979, 0.6449, 0.2277, 0.7115, 0.1398, 0.6248, 0.1495, 0.6118, 0.2328, 0.6952, 0.163, 0.3542, 0.1775, 0.3334, 0.1797, 0.34, 0.1683, 0.3573, 0.3322, 0.5734, 0.3032, 0.6481, 0.2979, 0.6449, 0.3227, 0.5762, 0.2384, 0.2904, 0.3266, 0.3771, 0.3167, 0.3902, 0.2334, 0.3068, 0.2734, 0.6874, 0.2277, 0.7115, 0.2328, 0.6952, 0.274, 0.6764, 0.1341, 0.4289, 0.163, 0.3542, 0.1683, 0.3573, 0.1435, 0.426, 0.3266, 0.3771, 0.3322, 0.5734, 0.3227, 0.5762, 0.3167, 0.3902, 0.1927, 0.3146, 0.2384, 0.2904, 0.2334, 0.3068, 0.1921, 0.3256, 0.2886, 0.6688, 0.2734, 0.6874, 0.274, 0.6764, 0.2864, 0.6621, 0.1925, 0.3302, 0.2318, 0.316, 0.2309, 0.3248, 0.1931, 0.3343, 0.1495, 0.6118, 0.1435, 0.426, 0.1484, 0.4267, 0.1556, 0.6037, 0.1797, 0.34, 0.1921, 0.3256, 0.1925, 0.3302, 0.1806, 0.3428, 0.2979, 0.6449, 0.2864, 0.6621, 0.2855, 0.6593, 0.2959, 0.6425, 0.2328, 0.6952, 0.1495, 0.6118, 0.1556, 0.6037, 0.2343, 0.686, 0.1683, 0.3573, 0.1797, 0.34, 0.1806, 0.3428, 0.1703, 0.3597, 0.3227, 0.5762, 0.2979, 0.6449, 0.2959, 0.6425, 0.3178, 0.5755, 0.2334, 0.3068, 0.3167, 0.3902, 0.3106, 0.3983, 0.2318, 0.316, 0.274, 0.6764, 0.2328, 0.6952, 0.2343, 0.686, 0.2737, 0.6719, 0.1435, 0.426, 0.1683, 0.3573, 0.1703, 0.3597, 0.1484, 0.4267, 0.3167, 0.3902, 0.3227, 0.5762, 0.3178, 0.5755, 0.3106, 0.3983, 0.1921, 0.3256, 0.2334, 0.3068, 0.2318, 0.316, 0.1925, 0.3302, 0.3046, 0.4063, 0.3134, 0.5736, 0.3106, 0.571, 0.3006, 0.4115, 0.2855, 0.6593, 0.2737, 0.6719, 0.2731, 0.6678, 0.2847, 0.6567, 0.1556, 0.6037, 0.1484, 0.4267, 0.1527, 0.4284, 0.1615, 0.596, 0.1806, 0.3428, 0.1925, 0.3302, 0.1931, 0.3343, 0.1815, 0.3453, 0.2959, 0.6425, 0.2855, 0.6593, 0.2847, 0.6567, 0.2943, 0.6396, 0.2343, 0.686, 0.1556, 0.6037, 0.1615, 0.596, 0.2352, 0.6774, 0.1703, 0.3597, 0.1806, 0.3428, 0.1815, 0.3453, 0.1719, 0.3624, 0.3178, 0.5755, 0.2959, 0.6425, 0.2943, 0.6396, 0.3134, 0.5736, 0.2318, 0.316, 0.3106, 0.3983, 0.3046, 0.4063, 0.2309, 0.3248, 0.2737, 0.6719, 0.2343, 0.686, 0.2352, 0.6774, 0.2731, 0.6678, 0.1484, 0.4267, 0.1703, 0.3597, 0.1719, 0.3624, 0.1527, 0.4284, 0.3106, 0.3983, 0.3178, 0.5755, 0.3134, 0.5736, 0.3046, 0.4063, 0.1555, 0.431, 0.1728, 0.3654, 0.1747, 0.3726, 0.1609, 0.4374, 0.1931, 0.3343, 0.2309, 0.3248, 0.2311, 0.331, 0.1941, 0.3372, 0.2847, 0.6567, 0.2731, 0.6678, 0.2721, 0.6649, 0.2839, 0.6544, 0.1615, 0.596, 0.1527, 0.4284, 0.1555, 0.431, 0.1654, 0.5907, 0.1815, 0.3453, 0.1931, 0.3343, 0.1941, 0.3372, 0.1823, 0.3477, 0.2943, 0.6396, 0.2847, 0.6567, 0.2839, 0.6544, 0.2934, 0.6367, 0.2352, 0.6774, 0.1615, 0.596, 0.1654, 0.5907, 0.2351, 0.6712, 0.1719, 0.3624, 0.1815, 0.3453, 0.1823, 0.3477, 0.1728, 0.3654, 0.3134, 0.5736, 0.2943, 0.6396, 0.2934, 0.6367, 0.3106, 0.571, 0.2309, 0.3248, 0.3046, 0.4063, 0.3006, 0.4115, 0.2311, 0.331, 0.2731, 0.6678, 0.2352, 0.6774, 0.2351, 0.6712, 0.2721, 0.6649, 0.1527, 0.4284, 0.1719, 0.3624, 0.1728, 0.3654, 0.1555, 0.431, 0.1609, 0.4374, 0.1747, 0.3726, 0.1792, 0.389, 0.1716, 0.4512, 0.3006, 0.4115, 0.3106, 0.571, 0.3053, 0.5646, 0.2936, 0.4208, 0.1941, 0.3372, 0.2311, 0.331, 0.232, 0.3432, 0.1967, 0.3435, 0.2839, 0.6544, 0.2721, 0.6649, 0.2695, 0.6586, 0.2822, 0.6492, 0.1654, 0.5907, 0.1555, 0.431, 0.1609, 0.4374, 0.1725, 0.5814, 0.1823, 0.3477, 0.1941, 0.3372, 0.1967, 0.3435, 0.184, 0.3528, 0.2934, 0.6367, 0.2839, 0.6544, 0.2822, 0.6492, 0.2915, 0.6295, 0.2351, 0.6712, 0.1654, 0.5907, 0.1725, 0.5814, 0.2342, 0.6589, 0.1728, 0.3654, 0.1823, 0.3477, 0.184, 0.3528, 0.1747, 0.3726, 0.3106, 0.571, 0.2934, 0.6367, 0.2915, 0.6295, 0.3053, 0.5646, 0.2311, 0.331, 0.3006, 0.4115, 0.2936, 0.4208, 0.232, 0.3432, 0.2721, 0.6649, 0.2351, 0.6712, 0.2342, 0.6589, 0.2695, 0.6586, 0.2637, 0.6439, 0.2321, 0.6337, 0.2306, 0.6023, 0.2561, 0.6197, 0.2936, 0.4208, 0.3053, 0.5646, 0.2946, 0.5508, 0.2814, 0.437, 0.1967, 0.3435, 0.232, 0.3432, 0.2341, 0.3684, 0.2025, 0.3582, 0.2822, 0.6492, 0.2695, 0.6586, 0.2637, 0.6439, 0.2779, 0.6361, 0.1725, 0.5814, 0.1609, 0.4374, 0.1716, 0.4512, 0.1848, 0.5651, 0.184, 0.3528, 0.1967, 0.3435, 0.2025, 0.3582, 0.1883, 0.3659, 0.2915, 0.6295, 0.2822, 0.6492, 0.2779, 0.6361, 0.287, 0.613, 0.2342, 0.6589, 0.1725, 0.5814, 0.1848, 0.5651, 0.2321, 0.6337, 0.1747, 0.3726, 0.184, 0.3528, 0.1883, 0.3659, 0.1792, 0.389, 0.3053, 0.5646, 0.2915, 0.6295, 0.287, 0.613, 0.2946, 0.5508, 0.232, 0.3432, 0.2936, 0.4208, 0.2814, 0.437, 0.2341, 0.3684, 0.2695, 0.6586, 0.2342, 0.6589, 0.2321, 0.6337, 0.2637, 0.6439, 0.2356, 0.3997, 0.2681, 0.4546, 0.2526, 0.4752, 0.2357, 0.4406, 0.1716, 0.4512, 0.1792, 0.389, 0.1874, 0.4124, 0.1855, 0.4661, 0.2814, 0.437, 0.2946, 0.5508, 0.2808, 0.5359, 0.2681, 0.4546, 0.2025, 0.3582, 0.2341, 0.3684, 0.2356, 0.3997, 0.2101, 0.3823, 0.2779, 0.6361, 0.2637, 0.6439, 0.2561, 0.6197, 0.2706, 0.6139, 0.1848, 0.5651, 0.1716, 0.4512, 0.1855, 0.4661, 0.1981, 0.5474, 0.1883, 0.3659, 0.2025, 0.3582, 0.2101, 0.3823, 0.1957, 0.3881, 0.287, 0.613, 0.2779, 0.6361, 0.2706, 0.6139, 0.2788, 0.5896, 0.2321, 0.6337, 0.1848, 0.5651, 0.1981, 0.5474, 0.2306, 0.6023, 0.1792, 0.389, 0.1883, 0.3659, 0.1957, 0.3881, 0.1874, 0.4124, 0.2946, 0.5508, 0.287, 0.613, 0.2788, 0.5896, 0.2808, 0.5359, 0.2341, 0.3684, 0.2814, 0.437, 0.2681, 0.4546, 0.2356, 0.3997, 0.2619, 0.5197, 0.2631, 0.555, 0.2349, 0.504, 0.2348, 0.502, 0.2561, 0.6197, 0.2306, 0.6023, 0.2306, 0.5613, 0.2463, 0.5772, 0.1855, 0.4661, 0.1874, 0.4124, 0.2032, 0.447, 0.2043, 0.4822, 0.2681, 0.4546, 0.2808, 0.5359, 0.2619, 0.5197, 0.2526, 0.4752, 0.2101, 0.3823, 0.2356, 0.3997, 0.2357, 0.4406, 0.22, 0.4247, 0.2706, 0.6139, 0.2561, 0.6197, 0.2463, 0.5772, 0.2574, 0.5742, 0.1981, 0.5474, 0.1855, 0.4661, 0.2043, 0.4822, 0.2137, 0.5268, 0.1957, 0.3881, 0.2101, 0.3823, 0.22, 0.4247, 0.2089, 0.4277, 0.2788, 0.5896, 0.2706, 0.6139, 0.2574, 0.5742, 0.2631, 0.555, 0.2306, 0.6023, 0.1981, 0.5474, 0.2137, 0.5268, 0.2306, 0.5613, 0.1874, 0.4124, 0.1957, 0.3881, 0.2089, 0.4277, 0.2032, 0.447, 0.2808, 0.5359, 0.2788, 0.5896, 0.2631, 0.555, 0.2619, 0.5197, 0.2333, 0.4976, 0.2342, 0.4996, 0.2348, 0.502, 0.2349, 0.504, 0.2346, 0.5053, 0.2339, 0.5054, 0.233, 0.5043, 0.2321, 0.5024, 0.2315, 0.5, 0.2314, 0.4979, 0.2317, 0.4967, 0.2324, 0.4966, 0.2357, 0.4406, 0.2526, 0.4752, 0.2342, 0.4996, 0.2333, 0.4976, 0.2463, 0.5772, 0.2306, 0.5613, 0.233, 0.5043, 0.2339, 0.5054, 0.2043, 0.4822, 0.2032, 0.447, 0.2314, 0.4979, 0.2315, 0.5, 0.2526, 0.4752, 0.2619, 0.5197, 0.2348, 0.502, 0.2342, 0.4996, 0.22, 0.4247, 0.2357, 0.4406, 0.2333, 0.4976, 0.2324, 0.4966, 0.2574, 0.5742, 0.2463, 0.5772, 0.2339, 0.5054, 0.2346, 0.5053, 0.2137, 0.5268, 0.2043, 0.4822, 0.2315, 0.5, 0.2321, 0.5024, 0.2089, 0.4277, 0.22, 0.4247, 0.2324, 0.4966, 0.2317, 0.4967, 0.2631, 0.555, 0.2574, 0.5742, 0.2346, 0.5053, 0.2349, 0.504, 0.2306, 0.5613, 0.2137, 0.5268, 0.2321, 0.5024, 0.233, 0.5043, 0.2032, 0.447, 0.2089, 0.4277, 0.2317, 0.4967, 0.2314, 0.4979, 0.3845, 0.1382, 0.2933, 0.1175, 0.2888, 0.04329, 0.403, 0.06464, 0.1161, 0.6122, 0.1695, 0.7433, 0.132, 0.789, 0.06909, 0.6231, 0.1179, 0.4087, 0.1161, 0.6122, 0.06909, 0.6231, 0.07071, 0.3857, 0.1991, 0.2391, 0.1179, 0.4087, 0.07071, 0.3857, 0.164, 0.1812, 0.3017, 0.191, 0.1991, 0.2391, 0.164, 0.1812, 0.2933, 0.1175, 0.366, 0.211, 0.3017, 0.191, 0.2933, 0.1175, 0.3845, 0.1382, 0.3891, 0.759, 0.4722, 0.5994, 0.5168, 0.6241, 0.4217, 0.8143, 0.4722, 0.5994, 0.4778, 0.3967, 0.5268, 0.3864, 0.5168, 0.6241, 0.424, 0.2605, 0.366, 0.211, 0.3845, 0.1382, 0.4626, 0.2135, 0.2899, 0.8094, 0.3891, 0.759, 0.4217, 0.8143, 0.2986, 0.8822, 0.4778, 0.3967, 0.424, 0.2605, 0.4626, 0.2135, 0.5268, 0.3864, 0.2254, 0.7902, 0.2899, 0.8094, 0.2986, 0.8822, 0.2078, 0.8623, 0.025, 0.3646, 0.02505, 0.6387, 7.751e-05, 0.648, 7.745e-05, 0.3646, 0.2986, 0.8822, 0.4217, 0.8143, 0.4506, 0.8709, 0.3036, 0.9565, 0.5168, 0.6241, 0.5268, 0.3864, 0.5734, 0.3717, 0.5596, 0.6478, 0.06909, 0.6231, 0.132, 0.789, 0.09651, 0.8385, 0.02505, 0.6387, 0.2933, 0.1175, 0.164, 0.1812, 0.1321, 0.1202, 0.2888, 0.04329, 0.4217, 0.8143, 0.5168, 0.6241, 0.5596, 0.6478, 0.4506, 0.8709, 0.5268, 0.3864, 0.4626, 0.2135, 0.4991, 0.1621, 0.5734, 0.3717, 0.132, 0.789, 0.2078, 0.8623, 0.1894, 0.9349, 0.09651, 0.8385, 0.164, 0.1812, 0.07071, 0.3857, 0.025, 0.3646, 0.1321, 0.1202, 0.4626, 0.2135, 0.3845, 0.1382, 0.403, 0.06464, 0.4991, 0.1621, 0.2078, 0.8623, 0.2986, 0.8822, 0.3036, 0.9565, 0.1894, 0.9349, 0.07071, 0.3857, 0.06909, 0.6231, 0.02505, 0.6387, 0.025, 0.3646, 0.5, 1.0, 0.75, 0.933, 0.933, 0.75, 1.0, 0.5, 0.933, 0.25, 0.75, 0.06699, 0.5, 0.0, 0.25, 0.06699, 0.06699, 0.25, 0.0, 0.5, 0.06699, 0.75, 0.25, 0.933, 0.403, 0.06464, 0.2888, 0.04329, 0.2861, 7.745e-05, 0.4135, 0.02203, 0.3036, 0.9565, 0.4506, 0.8709, 0.4672, 0.9034, 0.3068, 0.9999, 0.5596, 0.6478, 0.5734, 0.3717, 0.6001, 0.3632, 0.5847, 0.6617, 0.02505, 0.6387, 0.09651, 0.8385, 0.07561, 0.8664, 7.751e-05, 0.648, 0.2888, 0.04329, 0.1321, 0.1202, 0.1233, 0.08022, 0.2861, 7.745e-05, 0.4506, 0.8709, 0.5596, 0.6478, 0.5847, 0.6617, 0.4672, 0.9034, 0.5734, 0.3717, 0.4991, 0.1621, 0.5207, 0.1324, 0.6001, 0.3632, 0.09651, 0.8385, 0.1894, 0.9349, 0.1785, 0.9768, 0.07561, 0.8664, 0.08442, 0.7914, 0.1307, 0.9907, 0.1131, 0.9999, 0.06671, 0.8, 0.4991, 0.1621, 0.403, 0.06464, 0.4135, 0.02203, 0.5207, 0.1324, 0.1894, 0.9349, 0.3036, 0.9565, 0.3068, 0.9999, 0.1785, 0.9768, 0.0, 0.0, 1.0, 0.0, 1.0, 1.0, 0.0, 1.0, 0.0, 0.0, 1.0, 0.0, 1.0, 1.0, 0.0, 1.0, 0.0, 0.0, 1.0, 0.0, 1.0, 1.0, 0.0, 1.0, 0.0, 0.0, 1.0, 0.0, 1.0, 1.0, 0.0, 1.0, 0.0, 0.0, 1.0, 0.0, 1.0, 1.0, 0.0, 1.0, 0.0, 0.0, 1.0, 0.0, 1.0, 1.0, 0.0, 1.0, 0.0, 0.0, 1.0, 0.0, 1.0, 1.0, 0.0, 1.0, 0.0, 0.0, 1.0, 0.0, 1.0, 1.0, 0.0, 1.0, 0.0, 0.0, 1.0, 0.0, 1.0, 1.0, 0.0, 1.0, 0.0, 0.0, 1.0, 0.0, 1.0, 1.0, 0.0, 1.0, 0.0, 0.0, 1.0, 0.0, 1.0, 1.0, 0.0, 1.0, 0.0, 0.0, 1.0, 0.0, 1.0, 1.0, 0.0, 1.0, 0.0, 0.0, 1.0, 0.0, 1.0, 1.0, 0.0, 1.0, 0.0, 0.0, 1.0, 0.0, 1.0, 1.0, 0.0, 1.0, 0.0, 0.0, 1.0, 0.0, 1.0, 1.0, 0.0, 1.0, 0.0, 0.0, 1.0, 0.0, 1.0, 1.0, 0.0, 1.0, 0.0, 0.0, 1.0, 0.0, 1.0, 1.0, 0.0, 1.0, 0.0, 0.0, 1.0, 0.0, 1.0, 1.0, 0.0, 1.0, 0.0, 0.0, 1.0, 0.0, 1.0, 1.0, 0.0, 1.0, 0.0, 0.0, 1.0, 0.0, 1.0, 1.0, 0.0, 1.0, 0.0, 0.0, 1.0, 0.0, 1.0, 1.0, 0.0, 1.0, 0.0, 0.0, 1.0, 0.0, 1.0, 1.0, 0.0, 1.0, 0.0, 0.0, 1.0, 0.0, 1.0, 1.0, 0.0, 1.0, 0.0, 0.0, 1.0, 0.0, 1.0, 1.0, 0.0, 1.0, 0.0, 0.0, 1.0, 0.0, 1.0, 1.0, 0.0, 1.0, 0.0, 0.0, 1.0, 0.0, 1.0, 1.0, 0.0, 1.0, 0.0, 0.0, 1.0, 0.0, 1.0, 1.0, 0.0, 1.0, 0.0, 0.0, 1.0, 0.0, 1.0, 1.0, 0.0, 1.0, 0.0, 0.0, 1.0, 0.0, 1.0, 1.0, 0.0, 1.0, 0.0, 0.0, 1.0, 0.0, 1.0, 1.0, 0.0, 1.0, 0.0, 0.0, 1.0, 0.0, 1.0, 1.0, 0.0, 1.0, 0.0, 0.0, 1.0, 0.0, 1.0, 1.0, 0.0, 1.0, 0.0, 0.0, 1.0, 0.0, 1.0, 1.0, 0.0, 1.0, 0.0, 0.0, 1.0, 0.0, 1.0, 1.0, 0.0, 1.0, 0.0, 0.0, 1.0, 0.0, 1.0, 1.0, 0.0, 1.0, 0.0, 0.0, 1.0, 0.0, 1.0, 1.0, 0.0, 1.0, 0.0, 0.0, 1.0, 0.0, 1.0, 1.0, 0.0, 1.0, 0.0, 0.0, 1.0, 0.0, 1.0, 1.0, 0.0, 1.0, 0.0, 0.0, 1.0, 0.0, 1.0, 1.0, 0.0, 1.0, 0.0, 0.0, 1.0, 0.0, 1.0, 1.0, 0.0, 1.0, 0.0, 0.0, 1.0, 0.0, 1.0, 1.0, 0.0, 1.0, 0.0, 0.0, 1.0, 0.0, 1.0, 1.0, 0.0, 1.0, 0.0, 0.0, 1.0, 0.0, 1.0, 1.0, 0.0, 1.0, 0.0, 0.0, 1.0, 0.0, 1.0, 1.0, 0.0, 1.0, 0.0, 0.0, 1.0, 0.0, 1.0, 1.0, 0.0, 1.0, 0.0, 0.0, 1.0, 0.0, 1.0, 1.0, 0.0, 1.0, 0.0, 0.0, 1.0, 0.0, 1.0, 1.0, 0.0, 1.0, 0.0, 0.0, 1.0, 0.0, 1.0, 1.0, 0.0, 1.0, 0.0, 0.0, 1.0, 0.0, 1.0, 1.0, 0.0, 1.0, 0.0, 0.0, 1.0, 0.0, 1.0, 1.0, 0.0, 1.0, 0.0, 0.0, 1.0, 0.0, 1.0, 1.0, 0.0, 1.0, 0.0, 0.0, 1.0, 0.0, 1.0, 1.0, 0.0, 1.0, 0.0, 0.0, 1.0, 0.0, 1.0, 1.0, 0.0, 1.0, 0.0, 0.0, 1.0, 0.0, 1.0, 1.0, 0.0, 1.0, 0.0, 0.0, 1.0, 0.0, 1.0, 1.0, 0.0, 1.0, 0.0, 0.0, 1.0, 0.0, 1.0, 1.0, 0.0, 1.0, 0.0, 0.0, 1.0, 0.0, 1.0, 1.0, 0.0, 1.0, 0.0, 0.0, 1.0, 0.0, 1.0, 1.0, 0.0, 1.0, 0.0, 0.0, 1.0, 0.0, 1.0, 1.0, 0.0, 1.0, 0.0, 0.0, 1.0, 0.0, 1.0, 1.0, 0.0, 1.0, 0.0, 0.0, 1.0, 0.0, 1.0, 1.0, 0.0, 1.0, 0.0, 0.0, 1.0, 0.0, 1.0, 1.0, 0.0, 1.0, 0.0, 0.0, 1.0, 0.0, 1.0, 1.0, 0.0, 1.0, 0.0, 0.0, 1.0, 0.0, 1.0, 1.0, 0.0, 1.0, 0.0, 0.0, 1.0, 0.0, 1.0, 1.0, 0.0, 1.0, 0.0, 0.0, 1.0, 0.0, 1.0, 1.0, 0.0, 1.0, 0.0, 0.0, 1.0, 0.0, 1.0, 1.0, 0.0, 1.0, 0.0, 0.0, 1.0, 0.0, 1.0, 1.0, 0.0, 1.0, 0.0, 0.0, 1.0, 0.0, 1.0, 1.0, 0.0, 1.0, 0.0, 0.0, 1.0, 0.0, 1.0, 1.0, 0.0, 1.0, 0.1779, 0.1814, 0.1817, 0.2617, 0.1098, 0.262, 0.1039, 0.1959, 0.1817, 0.2617, 0.1687, 0.421, 0.09003, 0.3968, 0.1098, 0.262, 0.1714, 0.1007, 0.1779, 0.1814, 0.1039, 0.1959, 0.09237, 0.1272, 0.3495, 0.202, 0.3498, 0.3417, 0.2127, 0.328, 0.2162, 0.2011, 0.3437, 0.06206, 0.3495, 0.202, 0.2162, 0.2011, 0.2126, 0.07454, 0.221, 0.05042, 0.2208, 0.2816, 0.1035, 0.2719, 0.1035, 0.06011, 0.5523, 0.5673, 0.5478, 0.5623, 0.5478, 0.5623, 0.5523, 0.5673, 0.01054, 0.7665, 0.0001379, 0.6555, 0.0001379, 0.6555, 0.01054, 0.7665, 0.6381, 0.0127, 0.7863, 0.005326, 0.7863, 0.005326, 0.6381, 0.0127, 0.4578, 0.02708, 0.4944, 0.02227, 0.4944, 0.02227, 0.4578, 0.02708, 0.5277, 0.5475, 0.5066, 0.5337, 0.5066, 0.5337, 0.5277, 0.5475, 0.5066, 0.5337, 0.483, 0.5189, 0.483, 0.5189, 0.5066, 0.5337, 0.5478, 0.5623, 0.5373, 0.5558, 0.5373, 0.5558, 0.5478, 0.5623, 0.5373, 0.5558, 0.5277, 0.5475, 0.5277, 0.5475, 0.5373, 0.5558, 0.6963, 0.4683, 0.6643, 0.4598, 0.6643, 0.4598, 0.6963, 0.4683, 0.7863, 0.005326, 0.9964, 0.0001379, 0.9964, 0.0001379, 0.7863, 0.005326])
me_cube_001.materials.append(mat_material_001)
me_cube_001.materials.append(mat_material_002)
me_cube_001.materials.append(mat_material_003)
me_cube_001.use_remesh_preserve_volume = False
me_cube_001.use_remesh_preserve_attributes = False
me_cube_001.use_mirror_vertex_groups = False
me_cube_001.update()

# ---- objects
ob_cube_001 = bpy.data.objects.new('Cube.001', me_cube_001)
ob_lamp = bpy.data.objects.new('Lamp', light_lamp)
ob_camera = bpy.data.objects.new('Camera', cam_camera)

# ---- transforms, parenting, visibility, modifiers, constraints
ob_cube_001.location = (2.153, 1.101, 1.0)
ob_cube_001.rotation_euler = (0.0, -0.0, -1.068)
ob_cube_001.scale = (0.2837, 0.7259, 0.136)
ob_cube_001.lineart.crease_threshold = 0.0
ob_lamp.location = (1.13, 2.098, 8.394)
ob_lamp.rotation_euler = (0.6503, 0.05522, 1.866)
ob_lamp.lock_rotations_4d = False
ob_lamp.empty_display_type = 'ARROWS'
ob_lamp.color = (0.0, 0.0, 0.0, 0.0)
ob_lamp.lineart.crease_threshold = 0.0
ob_camera.location = (7.481, -6.508, 5.344)
ob_camera.rotation_euler = (1.109, 0.0, 0.8149)
ob_camera.lock_rotations_4d = False
ob_camera.empty_display_type = 'ARROWS'
ob_camera.color = (0.0, 0.0, 0.0, 0.0)
ob_camera.display_type = 'WIRE'
ob_camera.lineart.crease_threshold = 0.0

# ---- collection membership
col_collection_1.objects.link(ob_cube_001)
col_collection_1.objects.link(ob_lamp)
col_collection_1.objects.link(ob_camera)

# ---- scene / render settings (as saved in the file)
scene.camera = ob_camera
scene.frame_start = 1; scene.frame_end = 250; scene.frame_set(1)
scene.render.engine = 'BLENDER_EEVEE_NEXT'
scene.render.resolution_percentage = 50
scene.render.dither_intensity = 0.0
scene.cycles.use_denoising = False
scene.cycles.samples = 128
scene.cycles.sampling_pattern = 'TABULATED_SOBOL'
scene.cycles.use_adaptive_sampling = False
scene.cycles.use_light_tree = False
scene.cycles.blur_glossy = 0.0
scene.cycles.sample_clamp_indirect = 0.0
scene.view_settings.view_transform = 'Standard'
bpy.context.view_layer.update()
